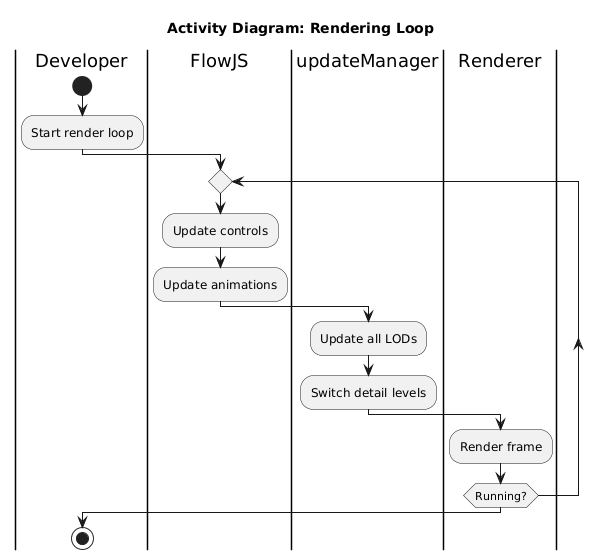

The diagram above was rendered by PlantUML. Its source (embedded in the PNG):
@startuml
title Activity Diagram: Rendering Loop

|Developer|
start
:Start render loop;

|FlowJS|
repeat
  :Update controls;
  :Update animations;
  
  |updateManager|
  :Update all LODs;
  :Switch detail levels;
  
  |Renderer|
  :Render frame;
  
repeat while (Running?)

|Developer|
stop
@enduml